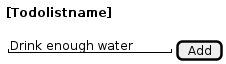

The diagram above was rendered by PlantUML. Its source (embedded in the PNG):
@startsalt todolist_new
{
<b>[Todolistname]</b>
.
{ "Drink enough water  " | [ Add ] }
}
@endsalt